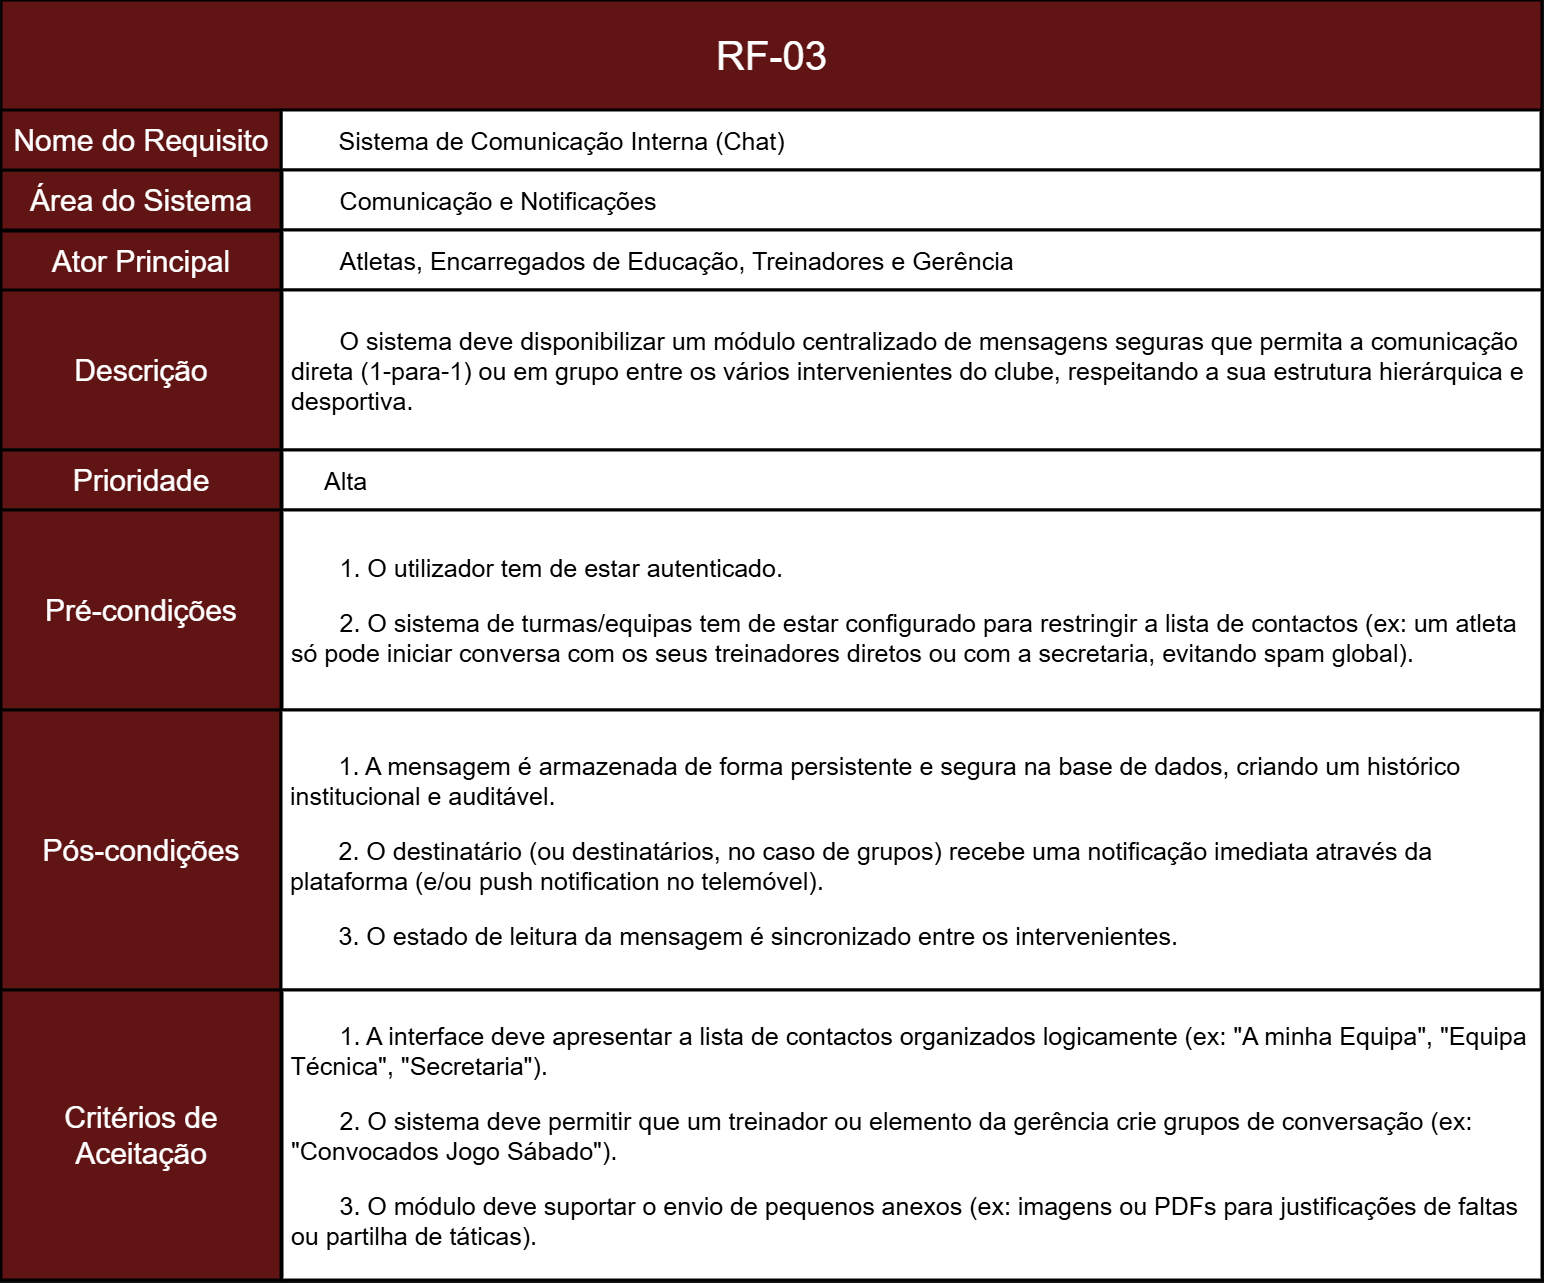

The diagram above was exported from draw.io. Its source (the exported page's mxGraphModel, read from the mxfile embedded in the PNG):
<mxGraphModel dx="2508" dy="2667" grid="1" gridSize="10" guides="1" tooltips="1" connect="1" arrows="1" fold="1" page="1" pageScale="1" pageWidth="827" pageHeight="1169" math="0" shadow="0">
  <root>
    <mxCell id="0" />
    <mxCell id="1" parent="0" />
    <mxCell id="okcL4a1NCTCaSgbpKRQO-2" parent="1" style="rounded=0;whiteSpace=wrap;html=1;fillColor=light-dark(#A20025,#601414);strokeColor=light-dark(#000000,#000000);movable=1;resizable=1;rotatable=1;deletable=1;editable=1;locked=0;connectable=1;strokeWidth=3;align=center;fontColor=default;fontSize=30;" value="Área do Sistema" vertex="1">
      <mxGeometry height="60" width="280" x="210" y="-460" as="geometry" />
    </mxCell>
    <mxCell id="okcL4a1NCTCaSgbpKRQO-4" parent="1" style="rounded=0;whiteSpace=wrap;html=1;fillColor=light-dark(#A20025,#601414);strokeColor=light-dark(#000000,#000000);movable=1;resizable=1;rotatable=1;deletable=1;editable=1;locked=0;connectable=1;strokeWidth=2;" value="" vertex="1">
      <mxGeometry height="110" width="1540" x="210" y="-630" as="geometry" />
    </mxCell>
    <mxCell id="okcL4a1NCTCaSgbpKRQO-5" parent="1" style="text;html=1;whiteSpace=wrap;strokeColor=none;fillColor=none;align=center;verticalAlign=middle;rounded=0;fontSize=40;" value="&lt;span data-path-to-node=&quot;1,1,0,0&quot;&gt;&lt;b data-path-to-node=&quot;1,1,0,0&quot; data-index-in-node=&quot;0&quot;&gt;&lt;/b&gt;&lt;/span&gt;&lt;span data-path-to-node=&quot;1,1,1,0&quot;&gt;RF-03&lt;/span&gt;" vertex="1">
      <mxGeometry height="60" width="385" x="787.5" y="-605" as="geometry" />
    </mxCell>
    <mxCell id="okcL4a1NCTCaSgbpKRQO-6" parent="1" style="rounded=0;whiteSpace=wrap;html=1;fillColor=light-dark(#A20025,#FFFFFF);strokeColor=light-dark(#000000,#000000);strokeWidth=3;fontColor=light-dark(#000000,#000000);align=left;verticalAlign=middle;fontSize=25;" value="&lt;span style=&quot;background-color: transparent;&quot;&gt;&lt;span style=&quot;white-space: pre;&quot;&gt;&#09;&lt;/span&gt;&lt;/span&gt;&lt;span data-path-to-node=&quot;2,1,0,0&quot;&gt;&lt;b data-path-to-node=&quot;2,1,0,0&quot; data-index-in-node=&quot;0&quot;&gt;&lt;/b&gt;&lt;/span&gt;&lt;span data-path-to-node=&quot;2,1,1,0&quot;&gt;Sistema de Comunicação Interna (Chat)&lt;/span&gt;" vertex="1">
      <mxGeometry height="60" width="1260" x="490" y="-520" as="geometry" />
    </mxCell>
    <mxCell id="ZR-NAflUI1GGsINpZlQH-21" parent="1" style="rounded=0;whiteSpace=wrap;html=1;fillColor=light-dark(#A20025,#FFFFFF);strokeColor=light-dark(#000000,#000000);strokeWidth=3;fontColor=light-dark(#000000,#000000);align=left;verticalAlign=middle;fontSize=25;" value="&lt;span data-path-to-node=&quot;2,2,1,0&quot;&gt;&lt;span style=&quot;white-space: pre;&quot;&gt;&#09;&lt;/span&gt;&lt;/span&gt;&lt;span data-path-to-node=&quot;1,2,0,0&quot;&gt;&lt;b data-path-to-node=&quot;1,2,0,0&quot; data-index-in-node=&quot;0&quot;&gt;&lt;/b&gt;&lt;/span&gt;&lt;span data-path-to-node=&quot;1,2,1,0&quot;&gt;Comunicação e Notificações&lt;/span&gt;" vertex="1">
      <mxGeometry height="60" width="1260" x="491" y="-460" as="geometry" />
    </mxCell>
    <mxCell id="ZR-NAflUI1GGsINpZlQH-23" parent="1" style="rounded=0;whiteSpace=wrap;html=1;fillColor=light-dark(#A20025,#FFFFFF);strokeColor=light-dark(#000000,#000000);strokeWidth=3;fontColor=light-dark(#000000,#000000);align=left;verticalAlign=middle;fontSize=25;" value="&lt;span data-path-to-node=&quot;2,2,1,0&quot;&gt;&lt;span style=&quot;white-space: pre;&quot;&gt;&#09;&lt;/span&gt;&lt;/span&gt;&lt;span data-path-to-node=&quot;2,3,0,0&quot;&gt;&lt;b data-path-to-node=&quot;2,3,0,0&quot; data-index-in-node=&quot;0&quot;&gt;&lt;/b&gt;&lt;/span&gt;&lt;span data-path-to-node=&quot;2,3,1,0&quot;&gt;Atletas, Encarregados de Educação, Treinadores e Gerência&lt;/span&gt;" vertex="1">
      <mxGeometry height="60" width="1260" x="491" y="-400" as="geometry" />
    </mxCell>
    <mxCell id="ZR-NAflUI1GGsINpZlQH-24" parent="1" style="rounded=0;whiteSpace=wrap;html=1;fillColor=light-dark(#A20025,#FFFFFF);strokeColor=light-dark(#000000,#000000);strokeWidth=3;fontColor=light-dark(#000000,#000000);align=left;verticalAlign=middle;fontSize=25;" value="&lt;span style=&quot;white-space: pre;&quot;&gt;&#09;&lt;/span&gt;O sistema deve disponibilizar um módulo centralizado de mensagens seguras que permita a comunicação&amp;nbsp; &amp;nbsp;direta (1-para-1) ou em grupo entre os vários intervenientes do clube, respeitando a sua estrutura hierárquica e&amp;nbsp; &amp;nbsp;desportiva." vertex="1">
      <mxGeometry height="160" width="1260" x="491" y="-340" as="geometry" />
    </mxCell>
    <mxCell id="ZR-NAflUI1GGsINpZlQH-25" parent="1" style="rounded=0;whiteSpace=wrap;html=1;fillColor=light-dark(#A20025,#601414);strokeColor=light-dark(#000000,#000000);movable=1;resizable=1;rotatable=1;deletable=1;editable=1;locked=0;connectable=1;strokeWidth=3;align=center;fontColor=default;fontSize=30;" value="Nome do Requisito" vertex="1">
      <mxGeometry height="60" width="280" x="210" y="-520" as="geometry" />
    </mxCell>
    <mxCell id="ZR-NAflUI1GGsINpZlQH-26" parent="1" style="rounded=0;whiteSpace=wrap;html=1;fillColor=light-dark(#A20025,#601414);strokeColor=light-dark(#000000,#000000);movable=1;resizable=1;rotatable=1;deletable=1;editable=1;locked=0;connectable=1;strokeWidth=3;align=center;fontColor=default;fontSize=30;" value="Ator Principal" vertex="1">
      <mxGeometry height="60" width="280" x="210" y="-399" as="geometry" />
    </mxCell>
    <mxCell id="ZR-NAflUI1GGsINpZlQH-27" parent="1" style="rounded=0;whiteSpace=wrap;html=1;fillColor=light-dark(#A20025,#601414);strokeColor=light-dark(#000000,#000000);movable=1;resizable=1;rotatable=1;deletable=1;editable=1;locked=0;connectable=1;strokeWidth=3;align=center;fontColor=default;fontSize=30;" value="Descrição" vertex="1">
      <mxGeometry height="160" width="280" x="210" y="-340" as="geometry" />
    </mxCell>
    <mxCell id="ZR-NAflUI1GGsINpZlQH-28" parent="1" style="rounded=0;whiteSpace=wrap;html=1;fillColor=light-dark(#A20025,#601414);strokeColor=light-dark(#000000,#000000);movable=1;resizable=1;rotatable=1;deletable=1;editable=1;locked=0;connectable=1;strokeWidth=3;align=center;fontColor=default;fontSize=30;" value="Prioridade" vertex="1">
      <mxGeometry height="60" width="280" x="210" y="-180" as="geometry" />
    </mxCell>
    <mxCell id="ZR-NAflUI1GGsINpZlQH-29" parent="1" style="rounded=0;whiteSpace=wrap;html=1;fillColor=light-dark(#A20025,#601414);strokeColor=light-dark(#000000,#000000);movable=1;resizable=1;rotatable=1;deletable=1;editable=1;locked=0;connectable=1;strokeWidth=3;align=center;fontColor=default;fontSize=30;" value="Pré-condições" vertex="1">
      <mxGeometry height="200" width="280" x="210" y="-120" as="geometry" />
    </mxCell>
    <mxCell id="ZR-NAflUI1GGsINpZlQH-30" parent="1" style="rounded=0;whiteSpace=wrap;html=1;fillColor=light-dark(#A20025,#601414);strokeColor=light-dark(#000000,#000000);movable=1;resizable=1;rotatable=1;deletable=1;editable=1;locked=0;connectable=1;strokeWidth=3;align=center;fontColor=default;fontSize=30;" value="Pós-condições" vertex="1">
      <mxGeometry height="280" width="280" x="210" y="80" as="geometry" />
    </mxCell>
    <mxCell id="ZR-NAflUI1GGsINpZlQH-31" parent="1" style="rounded=0;whiteSpace=wrap;html=1;fillColor=light-dark(#A20025,#601414);strokeColor=light-dark(#000000,#000000);movable=1;resizable=1;rotatable=1;deletable=1;editable=1;locked=0;connectable=1;strokeWidth=3;align=center;fontColor=default;fontSize=30;" value="Critérios de Aceitação" vertex="1">
      <mxGeometry height="290" width="280" x="210" y="360" as="geometry" />
    </mxCell>
    <mxCell id="ZR-NAflUI1GGsINpZlQH-32" parent="1" style="rounded=0;whiteSpace=wrap;html=1;fillColor=light-dark(#A20025,#FFFFFF);strokeColor=light-dark(#000000,#000000);strokeWidth=3;fontColor=light-dark(#000000,#000000);align=left;verticalAlign=middle;fontSize=25;" value="&lt;blockquote style=&quot;margin: 0 0 0 40px; border: none; padding: 0px;&quot;&gt;&lt;span data-path-to-node=&quot;1,6,0,0&quot;&gt;&lt;b data-path-to-node=&quot;1,6,0,0&quot; data-index-in-node=&quot;0&quot;&gt;&lt;/b&gt;&lt;/span&gt;&lt;span data-path-to-node=&quot;1,6,1,0&quot;&gt;Alta&lt;/span&gt;&lt;/blockquote&gt;" vertex="1">
      <mxGeometry height="60" width="1260" x="491" y="-180" as="geometry" />
    </mxCell>
    <mxCell id="ZR-NAflUI1GGsINpZlQH-33" parent="1" style="rounded=0;whiteSpace=wrap;html=1;fillColor=light-dark(#A20025,#FFFFFF);strokeColor=light-dark(#000000,#000000);strokeWidth=3;fontColor=light-dark(#000000,#000000);align=left;verticalAlign=middle;fontSize=25;" value="&lt;p data-path-to-node=&quot;1,7,1,0&quot;&gt;&lt;span style=&quot;white-space: pre;&quot;&gt;&#09;&lt;/span&gt;1. O utilizador tem de estar autenticado.&lt;/p&gt;&lt;p data-path-to-node=&quot;1,7,1,2&quot;&gt;&lt;span style=&quot;white-space: pre;&quot;&gt;&#09;&lt;/span&gt;2. O sistema de turmas/equipas tem de estar configurado para restringir a lista de contactos (ex: um atleta&amp;nbsp; &amp;nbsp;só pode iniciar conversa com os seus treinadores diretos ou com a secretaria, evitando spam global).&lt;/p&gt;" vertex="1">
      <mxGeometry height="200" width="1260" x="491" y="-120" as="geometry" />
    </mxCell>
    <mxCell id="ZR-NAflUI1GGsINpZlQH-34" parent="1" style="rounded=0;whiteSpace=wrap;html=1;fillColor=light-dark(#A20025,#FFFFFF);strokeColor=light-dark(#000000,#000000);strokeWidth=3;fontColor=light-dark(#000000,#000000);align=left;verticalAlign=middle;fontSize=25;" value="&lt;p data-path-to-node=&quot;1,8,1,0&quot;&gt;&lt;span style=&quot;white-space: pre;&quot;&gt;&#09;&lt;/span&gt;1. A mensagem é armazenada de forma persistente e segura na base de dados, criando um histórico&amp;nbsp; &amp;nbsp;institucional e auditável.&lt;/p&gt;&lt;p data-path-to-node=&quot;1,8,1,2&quot;&gt;&lt;span style=&quot;white-space: pre;&quot;&gt;&#09;&lt;/span&gt;2. O destinatário (ou destinatários, no caso de grupos) recebe uma notificação imediata através da&amp;nbsp; &amp;nbsp;plataforma (e/ou push notification no telemóvel).&lt;/p&gt;&lt;p data-path-to-node=&quot;1,8,1,4&quot;&gt;&lt;span style=&quot;white-space: pre;&quot;&gt;&#09;&lt;/span&gt;3. O estado de leitura da mensagem é sincronizado entre os intervenientes.&lt;/p&gt;" vertex="1">
      <mxGeometry height="280" width="1260" x="490" y="80" as="geometry" />
    </mxCell>
    <mxCell id="ZR-NAflUI1GGsINpZlQH-35" parent="1" style="rounded=0;whiteSpace=wrap;html=1;fillColor=light-dark(#A20025,#FFFFFF);strokeColor=light-dark(#000000,#000000);strokeWidth=3;fontColor=light-dark(#000000,#000000);align=left;verticalAlign=middle;fontSize=25;" value="&lt;p data-path-to-node=&quot;1,9,1,0&quot;&gt;&lt;span style=&quot;white-space: pre;&quot;&gt;&#09;&lt;/span&gt;1. A interface deve apresentar a lista de contactos organizados logicamente (ex: &quot;A minha Equipa&quot;, &quot;Equipa&amp;nbsp; &amp;nbsp;Técnica&quot;, &quot;Secretaria&quot;).&lt;/p&gt;&lt;p data-path-to-node=&quot;1,9,1,2&quot;&gt;&lt;span style=&quot;white-space: pre;&quot;&gt;&#09;&lt;/span&gt;2. O sistema deve permitir que um treinador ou elemento da gerência crie grupos de conversação (ex:&amp;nbsp; &amp;nbsp;&quot;Convocados Jogo Sábado&quot;).&lt;/p&gt;&lt;p data-path-to-node=&quot;1,9,1,4&quot;&gt;&lt;span style=&quot;white-space: pre;&quot;&gt;&#09;&lt;/span&gt;3. O módulo deve suportar o envio de pequenos anexos (ex: imagens ou PDFs para justificações de faltas&amp;nbsp; &amp;nbsp;ou partilha de táticas).&lt;/p&gt;" vertex="1">
      <mxGeometry height="290" width="1260" x="491" y="360" as="geometry" />
    </mxCell>
  </root>
</mxGraphModel>